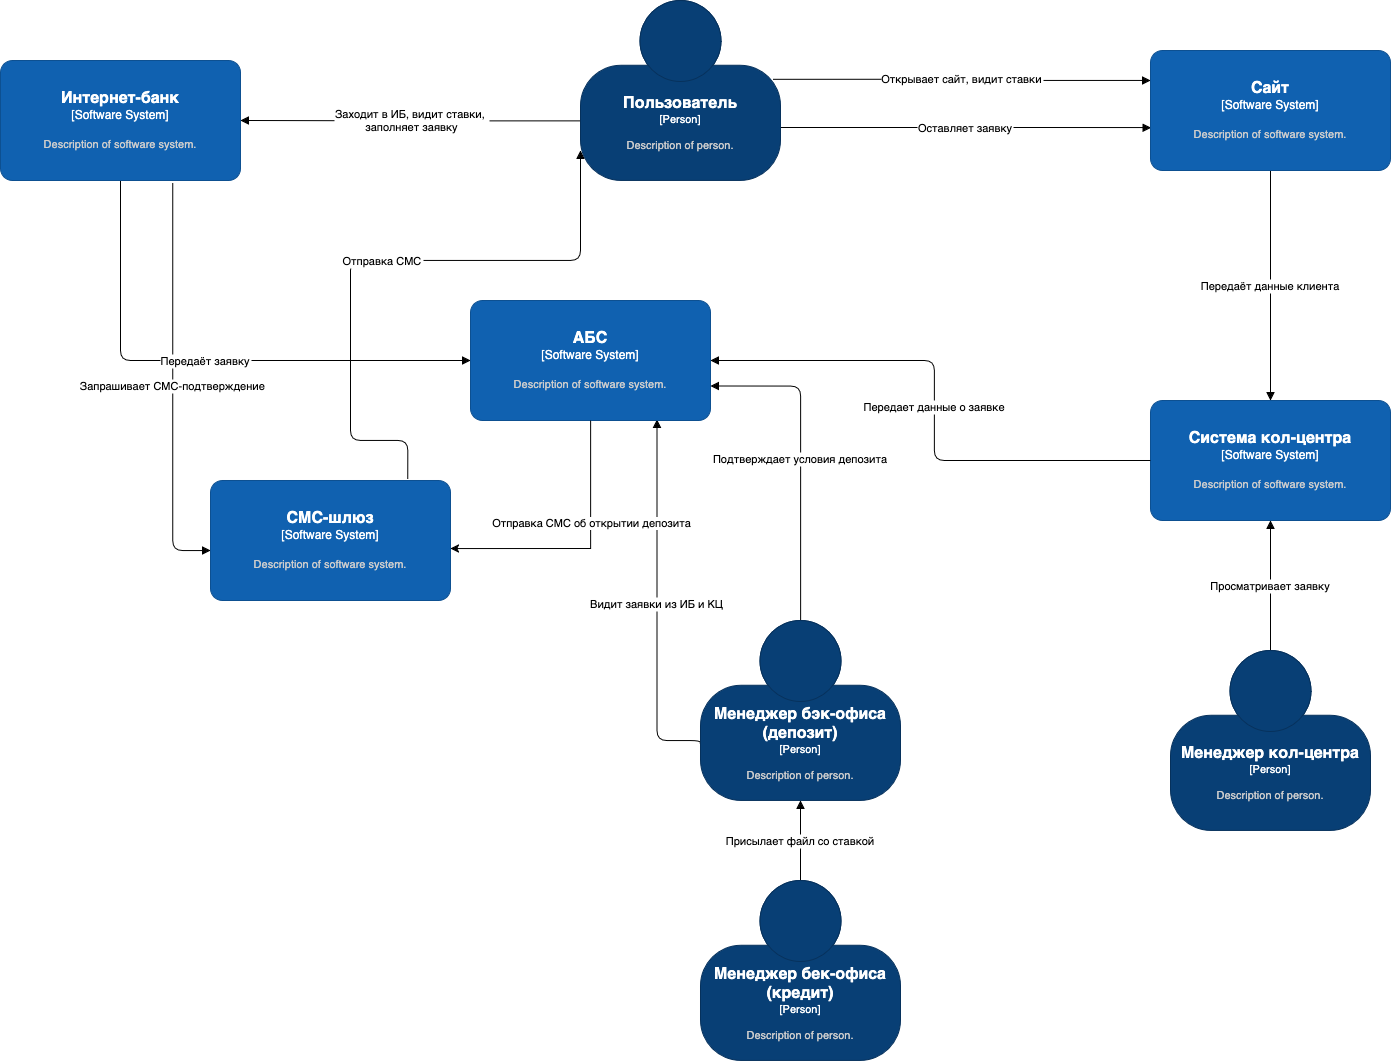

The diagram above was exported from draw.io. Its source (the exported page's mxGraphModel, read from the mxfile embedded in the PNG):
<mxGraphModel dx="1831" dy="2063" grid="1" gridSize="10" guides="1" tooltips="1" connect="1" arrows="1" fold="1" page="1" pageScale="1" pageWidth="850" pageHeight="1100" math="0" shadow="0">
  <root>
    <mxCell id="0" />
    <mxCell id="1" parent="0" />
    <mxCell id="RBazs52lJwjxqKgk8K8x-1" value="Оставляет заявку" style="endArrow=block;exitX=0.995;exitY=0.706;exitDx=0;exitDy=0;exitPerimeter=0;entryX=0.003;entryY=0.643;entryDx=0;entryDy=0;entryPerimeter=0;edgeStyle=orthogonalEdgeStyle;" parent="1" source="RBazs52lJwjxqKgk8K8x-16" target="RBazs52lJwjxqKgk8K8x-13" edge="1">
      <mxGeometry relative="1" as="geometry">
        <mxPoint x="1690" y="-380" as="targetPoint" />
        <Array as="points">
          <mxPoint x="2110" y="-293" />
          <mxPoint x="2110" y="-293" />
        </Array>
      </mxGeometry>
    </mxCell>
    <mxCell id="RBazs52lJwjxqKgk8K8x-2" value="Открывает сайт, видит ставки" style="endArrow=block;exitX=0.962;exitY=0.438;exitDx=0;exitDy=0;exitPerimeter=0;edgeStyle=orthogonalEdgeStyle;entryX=0;entryY=0.25;entryDx=0;entryDy=0;entryPerimeter=0;" parent="1" source="RBazs52lJwjxqKgk8K8x-16" target="RBazs52lJwjxqKgk8K8x-13" edge="1">
      <mxGeometry relative="1" as="geometry">
        <mxPoint x="1420" y="-400" as="targetPoint" />
      </mxGeometry>
    </mxCell>
    <mxCell id="RBazs52lJwjxqKgk8K8x-3" value="Передаёт данные клиента" style="endArrow=block;exitX=0.5;exitY=1;exitDx=0;exitDy=0;exitPerimeter=0;entryX=0.5;entryY=0;entryDx=0;entryDy=0;entryPerimeter=0;edgeStyle=orthogonalEdgeStyle;" parent="1" source="RBazs52lJwjxqKgk8K8x-13" target="RBazs52lJwjxqKgk8K8x-14" edge="1">
      <mxGeometry relative="1" as="geometry">
        <mxPoint x="2040" y="-170" as="targetPoint" />
      </mxGeometry>
    </mxCell>
    <mxCell id="RBazs52lJwjxqKgk8K8x-4" value="Просматривает заявку" style="endArrow=block;entryX=0.5;entryY=1;entryDx=0;entryDy=0;entryPerimeter=0;exitX=0.5;exitY=0;exitDx=0;exitDy=0;exitPerimeter=0;edgeStyle=orthogonalEdgeStyle;" parent="1" source="RBazs52lJwjxqKgk8K8x-15" target="RBazs52lJwjxqKgk8K8x-14" edge="1">
      <mxGeometry relative="1" as="geometry">
        <mxPoint x="2540" y="13.529411764705856" as="sourcePoint" />
        <mxPoint x="2101.578947368421" y="-110" as="targetPoint" />
      </mxGeometry>
    </mxCell>
    <mxCell id="RBazs52lJwjxqKgk8K8x-6" value="Заходит в ИБ, видит ставки, &#10;заполняет заявку" style="endArrow=block;edgeStyle=orthogonalEdgeStyle;entryX=1;entryY=0.5;entryDx=0;entryDy=0;entryPerimeter=0;exitX=0.012;exitY=0.669;exitDx=0;exitDy=0;exitPerimeter=0;" parent="1" source="RBazs52lJwjxqKgk8K8x-16" target="RBazs52lJwjxqKgk8K8x-17" edge="1">
      <mxGeometry relative="1" as="geometry">
        <mxPoint x="1720" y="-120" as="sourcePoint" />
        <mxPoint x="1492.6744186046508" y="245" as="targetPoint" />
        <Array as="points">
          <mxPoint x="1510" y="-300" />
        </Array>
      </mxGeometry>
    </mxCell>
    <mxCell id="RBazs52lJwjxqKgk8K8x-7" value="Запрашивает СМС-подтверждение" style="endArrow=block;edgeStyle=orthogonalEdgeStyle;exitX=0.718;exitY=1.018;exitDx=0;exitDy=0;exitPerimeter=0;entryX=0;entryY=0.583;entryDx=0;entryDy=0;entryPerimeter=0;" parent="1" source="RBazs52lJwjxqKgk8K8x-17" target="RBazs52lJwjxqKgk8K8x-21" edge="1">
      <mxGeometry relative="1" as="geometry">
        <mxPoint x="1575" y="270.7746478873239" as="sourcePoint" />
        <mxPoint x="2225.000000000001" y="255" as="targetPoint" />
      </mxGeometry>
    </mxCell>
    <mxCell id="RBazs52lJwjxqKgk8K8x-8" value="Отправка СМС" style="endArrow=block;edgeStyle=orthogonalEdgeStyle;entryX=0;entryY=0.833;entryDx=0;entryDy=0;entryPerimeter=0;exitX=0.822;exitY=-0.01;exitDx=0;exitDy=0;exitPerimeter=0;" parent="1" source="RBazs52lJwjxqKgk8K8x-21" target="RBazs52lJwjxqKgk8K8x-16" edge="1">
      <mxGeometry relative="1" as="geometry">
        <mxPoint x="1570" y="100" as="targetPoint" />
        <Array as="points">
          <mxPoint x="1487" y="20" />
          <mxPoint x="1430" y="20" />
          <mxPoint x="1430" y="-160" />
          <mxPoint x="1660" y="-160" />
        </Array>
      </mxGeometry>
    </mxCell>
    <mxCell id="RBazs52lJwjxqKgk8K8x-9" value="Передаёт заявку" style="endArrow=block;edgeStyle=orthogonalEdgeStyle;exitX=0.5;exitY=1;exitDx=0;exitDy=0;exitPerimeter=0;entryX=0;entryY=0.5;entryDx=0;entryDy=0;entryPerimeter=0;" parent="1" source="RBazs52lJwjxqKgk8K8x-17" target="RBazs52lJwjxqKgk8K8x-18" edge="1">
      <mxGeometry relative="1" as="geometry">
        <mxPoint x="1575" y="287.5581395348838" as="sourcePoint" />
        <mxPoint x="1945.000000000001" y="335" as="targetPoint" />
      </mxGeometry>
    </mxCell>
    <mxCell id="RBazs52lJwjxqKgk8K8x-10" value="Видит заявки из ИБ и КЦ" style="endArrow=block;edgeStyle=orthogonalEdgeStyle;entryX=0.777;entryY=0.99;entryDx=0;entryDy=0;entryPerimeter=0;exitX=-0.001;exitY=0.688;exitDx=0;exitDy=0;exitPerimeter=0;" parent="1" source="RBazs52lJwjxqKgk8K8x-19" target="RBazs52lJwjxqKgk8K8x-18" edge="1">
      <mxGeometry relative="1" as="geometry">
        <mxPoint x="2160" y="631" as="sourcePoint" />
        <Array as="points">
          <mxPoint x="1780" y="320" />
          <mxPoint x="1737" y="320" />
        </Array>
      </mxGeometry>
    </mxCell>
    <mxCell id="RBazs52lJwjxqKgk8K8x-11" value="Присылает файл со ставкой" style="endArrow=block;edgeStyle=orthogonalEdgeStyle;exitX=0.5;exitY=0;exitDx=0;exitDy=0;entryX=0.5;entryY=1;entryDx=0;entryDy=0;exitPerimeter=0;entryPerimeter=0;" parent="1" source="RBazs52lJwjxqKgk8K8x-20" target="RBazs52lJwjxqKgk8K8x-19" edge="1">
      <mxGeometry relative="1" as="geometry">
        <mxPoint x="2440" y="650" as="sourcePoint" />
        <mxPoint x="2330" y="530" as="targetPoint" />
      </mxGeometry>
    </mxCell>
    <mxCell id="RBazs52lJwjxqKgk8K8x-12" value="Подтверждает условия депозита" style="endArrow=block;edgeStyle=orthogonalEdgeStyle;entryX=0.999;entryY=0.713;entryDx=0;entryDy=0;entryPerimeter=0;exitX=0.5;exitY=0;exitDx=0;exitDy=0;exitPerimeter=0;" parent="1" source="RBazs52lJwjxqKgk8K8x-19" target="RBazs52lJwjxqKgk8K8x-18" edge="1">
      <mxGeometry relative="1" as="geometry">
        <mxPoint x="2005" y="365" as="sourcePoint" />
        <mxPoint x="2030" y="570" as="targetPoint" />
        <Array as="points">
          <mxPoint x="1880" y="-34" />
        </Array>
      </mxGeometry>
    </mxCell>
    <object placeholders="1" c4Name="Сайт" c4Type="Software System" c4Description="Description of software system." label="&lt;font style=&quot;font-size: 16px&quot;&gt;&lt;b&gt;%c4Name%&lt;/b&gt;&lt;/font&gt;&lt;div&gt;[%c4Type%]&lt;/div&gt;&lt;br&gt;&lt;div&gt;&lt;font style=&quot;font-size: 11px&quot;&gt;&lt;font color=&quot;#cccccc&quot;&gt;%c4Description%&lt;/font&gt;&lt;/div&gt;" id="RBazs52lJwjxqKgk8K8x-13">
      <mxCell style="rounded=1;whiteSpace=wrap;html=1;labelBackgroundColor=none;fillColor=#1061B0;fontColor=#ffffff;align=center;arcSize=10;strokeColor=#0D5091;metaEdit=1;resizable=0;points=[[0.25,0,0],[0.5,0,0],[0.75,0,0],[1,0.25,0],[1,0.5,0],[1,0.75,0],[0.75,1,0],[0.5,1,0],[0.25,1,0],[0,0.75,0],[0,0.5,0],[0,0.25,0]];" parent="1" vertex="1">
        <mxGeometry x="2230" y="-370" width="240" height="120" as="geometry" />
      </mxCell>
    </object>
    <object placeholders="1" c4Name="Система кол-центра" c4Type="Software System" c4Description="Description of software system." label="&lt;font style=&quot;font-size: 16px&quot;&gt;&lt;b&gt;%c4Name%&lt;/b&gt;&lt;/font&gt;&lt;div&gt;[%c4Type%]&lt;/div&gt;&lt;br&gt;&lt;div&gt;&lt;font style=&quot;font-size: 11px&quot;&gt;&lt;font color=&quot;#cccccc&quot;&gt;%c4Description%&lt;/font&gt;&lt;/div&gt;" id="RBazs52lJwjxqKgk8K8x-14">
      <mxCell style="rounded=1;whiteSpace=wrap;html=1;labelBackgroundColor=none;fillColor=#1061B0;fontColor=#ffffff;align=center;arcSize=10;strokeColor=#0D5091;metaEdit=1;resizable=0;points=[[0.25,0,0],[0.5,0,0],[0.75,0,0],[1,0.25,0],[1,0.5,0],[1,0.75,0],[0.75,1,0],[0.5,1,0],[0.25,1,0],[0,0.75,0],[0,0.5,0],[0,0.25,0]];" parent="1" vertex="1">
        <mxGeometry x="2230" y="-20" width="240" height="120" as="geometry" />
      </mxCell>
    </object>
    <object placeholders="1" c4Name="Менеджер кол-центра" c4Type="Person" c4Description="Description of person." label="&lt;font style=&quot;font-size: 16px&quot;&gt;&lt;b&gt;%c4Name%&lt;/b&gt;&lt;/font&gt;&lt;div&gt;[%c4Type%]&lt;/div&gt;&lt;br&gt;&lt;div&gt;&lt;font style=&quot;font-size: 11px&quot;&gt;&lt;font color=&quot;#cccccc&quot;&gt;%c4Description%&lt;/font&gt;&lt;/div&gt;" id="RBazs52lJwjxqKgk8K8x-15">
      <mxCell style="html=1;fontSize=11;dashed=0;whiteSpace=wrap;fillColor=#083F75;strokeColor=#06315C;fontColor=#ffffff;shape=mxgraph.c4.person2;align=center;metaEdit=1;points=[[0.5,0,0],[1,0.5,0],[1,0.75,0],[0.75,1,0],[0.5,1,0],[0.25,1,0],[0,0.75,0],[0,0.5,0]];resizable=0;" parent="1" vertex="1">
        <mxGeometry x="2250" y="230" width="200" height="180" as="geometry" />
      </mxCell>
    </object>
    <object placeholders="1" c4Name="Пользователь" c4Type="Person" c4Description="Description of person." label="&lt;font style=&quot;font-size: 16px&quot;&gt;&lt;b&gt;%c4Name%&lt;/b&gt;&lt;/font&gt;&lt;div&gt;[%c4Type%]&lt;/div&gt;&lt;br&gt;&lt;div&gt;&lt;font style=&quot;font-size: 11px&quot;&gt;&lt;font color=&quot;#cccccc&quot;&gt;%c4Description%&lt;/font&gt;&lt;/div&gt;" id="RBazs52lJwjxqKgk8K8x-16">
      <mxCell style="html=1;fontSize=11;dashed=0;whiteSpace=wrap;fillColor=#083F75;strokeColor=#06315C;fontColor=#ffffff;shape=mxgraph.c4.person2;align=center;metaEdit=1;points=[[0.5,0,0],[1,0.5,0],[1,0.75,0],[0.75,1,0],[0.5,1,0],[0.25,1,0],[0,0.75,0],[0,0.5,0]];resizable=0;" parent="1" vertex="1">
        <mxGeometry x="1660" y="-420" width="200" height="180" as="geometry" />
      </mxCell>
    </object>
    <object placeholders="1" c4Name="Интернет-банк" c4Type="Software System" c4Description="Description of software system." label="&lt;font style=&quot;font-size: 16px&quot;&gt;&lt;b&gt;%c4Name%&lt;/b&gt;&lt;/font&gt;&lt;div&gt;[%c4Type%]&lt;/div&gt;&lt;br&gt;&lt;div&gt;&lt;font style=&quot;font-size: 11px&quot;&gt;&lt;font color=&quot;#cccccc&quot;&gt;%c4Description%&lt;/font&gt;&lt;/div&gt;" id="RBazs52lJwjxqKgk8K8x-17">
      <mxCell style="rounded=1;whiteSpace=wrap;html=1;labelBackgroundColor=none;fillColor=#1061B0;fontColor=#ffffff;align=center;arcSize=10;strokeColor=#0D5091;metaEdit=1;resizable=0;points=[[0.25,0,0],[0.5,0,0],[0.75,0,0],[1,0.25,0],[1,0.5,0],[1,0.75,0],[0.75,1,0],[0.5,1,0],[0.25,1,0],[0,0.75,0],[0,0.5,0],[0,0.25,0]];" parent="1" vertex="1">
        <mxGeometry x="1080" y="-360" width="240" height="120" as="geometry" />
      </mxCell>
    </object>
    <object placeholders="1" c4Name="АБС" c4Type="Software System" c4Description="Description of software system." label="&lt;font style=&quot;font-size: 16px&quot;&gt;&lt;b&gt;%c4Name%&lt;/b&gt;&lt;/font&gt;&lt;div&gt;[%c4Type%]&lt;/div&gt;&lt;br&gt;&lt;div&gt;&lt;font style=&quot;font-size: 11px&quot;&gt;&lt;font color=&quot;#cccccc&quot;&gt;%c4Description%&lt;/font&gt;&lt;/div&gt;" id="RBazs52lJwjxqKgk8K8x-18">
      <mxCell style="rounded=1;whiteSpace=wrap;html=1;labelBackgroundColor=none;fillColor=#1061B0;fontColor=#ffffff;align=center;arcSize=10;strokeColor=#0D5091;metaEdit=1;resizable=0;points=[[0.25,0,0],[0.5,0,0],[0.75,0,0],[1,0.25,0],[1,0.5,0],[1,0.75,0],[0.75,1,0],[0.5,1,0],[0.25,1,0],[0,0.75,0],[0,0.5,0],[0,0.25,0]];" parent="1" vertex="1">
        <mxGeometry x="1550" y="-120" width="240" height="120" as="geometry" />
      </mxCell>
    </object>
    <object placeholders="1" c4Name="Менеджер бэк-офиса (депозит)" c4Type="Person" c4Description="Description of person." label="&lt;font style=&quot;font-size: 16px&quot;&gt;&lt;b&gt;%c4Name%&lt;/b&gt;&lt;/font&gt;&lt;div&gt;[%c4Type%]&lt;/div&gt;&lt;br&gt;&lt;div&gt;&lt;font style=&quot;font-size: 11px&quot;&gt;&lt;font color=&quot;#cccccc&quot;&gt;%c4Description%&lt;/font&gt;&lt;/div&gt;" id="RBazs52lJwjxqKgk8K8x-19">
      <mxCell style="html=1;fontSize=11;dashed=0;whiteSpace=wrap;fillColor=#083F75;strokeColor=#06315C;fontColor=#ffffff;shape=mxgraph.c4.person2;align=center;metaEdit=1;points=[[0.5,0,0],[1,0.5,0],[1,0.75,0],[0.75,1,0],[0.5,1,0],[0.25,1,0],[0,0.75,0],[0,0.5,0]];resizable=0;" parent="1" vertex="1">
        <mxGeometry x="1780" y="200" width="200" height="180" as="geometry" />
      </mxCell>
    </object>
    <object placeholders="1" c4Name="Менеджер бек-офиса (кредит)" c4Type="Person" c4Description="Description of person." label="&lt;font style=&quot;font-size: 16px&quot;&gt;&lt;b&gt;%c4Name%&lt;/b&gt;&lt;/font&gt;&lt;div&gt;[%c4Type%]&lt;/div&gt;&lt;br&gt;&lt;div&gt;&lt;font style=&quot;font-size: 11px&quot;&gt;&lt;font color=&quot;#cccccc&quot;&gt;%c4Description%&lt;/font&gt;&lt;/div&gt;" id="RBazs52lJwjxqKgk8K8x-20">
      <mxCell style="html=1;fontSize=11;dashed=0;whiteSpace=wrap;fillColor=#083F75;strokeColor=#06315C;fontColor=#ffffff;shape=mxgraph.c4.person2;align=center;metaEdit=1;points=[[0.5,0,0],[1,0.5,0],[1,0.75,0],[0.75,1,0],[0.5,1,0],[0.25,1,0],[0,0.75,0],[0,0.5,0]];resizable=0;" parent="1" vertex="1">
        <mxGeometry x="1780.000000000001" y="460" width="200" height="180" as="geometry" />
      </mxCell>
    </object>
    <object placeholders="1" c4Name="СМС-шлюз" c4Type="Software System" c4Description="Description of software system." label="&lt;font style=&quot;font-size: 16px&quot;&gt;&lt;b&gt;%c4Name%&lt;/b&gt;&lt;/font&gt;&lt;div&gt;[%c4Type%]&lt;/div&gt;&lt;br&gt;&lt;div&gt;&lt;font style=&quot;font-size: 11px&quot;&gt;&lt;font color=&quot;#cccccc&quot;&gt;%c4Description%&lt;/font&gt;&lt;/div&gt;" id="RBazs52lJwjxqKgk8K8x-21">
      <mxCell style="rounded=1;whiteSpace=wrap;html=1;labelBackgroundColor=none;fillColor=#1061B0;fontColor=#ffffff;align=center;arcSize=10;strokeColor=#0D5091;metaEdit=1;resizable=0;points=[[0.25,0,0],[0.5,0,0],[0.75,0,0],[1,0.25,0],[1,0.5,0],[1,0.75,0],[0.75,1,0],[0.5,1,0],[0.25,1,0],[0,0.75,0],[0,0.5,0],[0,0.25,0]];" parent="1" vertex="1">
        <mxGeometry x="1290" y="60" width="240" height="120" as="geometry" />
      </mxCell>
    </object>
    <mxCell id="RBazs52lJwjxqKgk8K8x-22" style="edgeStyle=orthogonalEdgeStyle;rounded=0;orthogonalLoop=1;jettySize=auto;html=1;entryX=0.999;entryY=0.567;entryDx=0;entryDy=0;entryPerimeter=0;exitX=0.5;exitY=1;exitDx=0;exitDy=0;exitPerimeter=0;" parent="1" source="RBazs52lJwjxqKgk8K8x-18" target="RBazs52lJwjxqKgk8K8x-21" edge="1">
      <mxGeometry relative="1" as="geometry" />
    </mxCell>
    <mxCell id="RBazs52lJwjxqKgk8K8x-23" value="Отправка СМС об открытии депозита" style="edgeLabel;html=1;align=center;verticalAlign=middle;resizable=0;points=[];" parent="RBazs52lJwjxqKgk8K8x-22" connectable="0" vertex="1">
      <mxGeometry x="-0.2378" relative="1" as="geometry">
        <mxPoint as="offset" />
      </mxGeometry>
    </mxCell>
    <mxCell id="UL4G3th0UfqaI1K20J1F-1" value="Передает данные о заявке" style="endArrow=block;exitX=0;exitY=0.5;exitDx=0;exitDy=0;exitPerimeter=0;edgeStyle=orthogonalEdgeStyle;entryX=1;entryY=0.5;entryDx=0;entryDy=0;entryPerimeter=0;" edge="1" parent="1" source="RBazs52lJwjxqKgk8K8x-14" target="RBazs52lJwjxqKgk8K8x-18">
      <mxGeometry relative="1" as="geometry">
        <mxPoint x="2014" y="483" as="sourcePoint" />
        <mxPoint x="1590" y="-100" as="targetPoint" />
        <Array as="points">
          <mxPoint x="2014" y="40" />
          <mxPoint x="2014" y="-60" />
        </Array>
      </mxGeometry>
    </mxCell>
  </root>
</mxGraphModel>